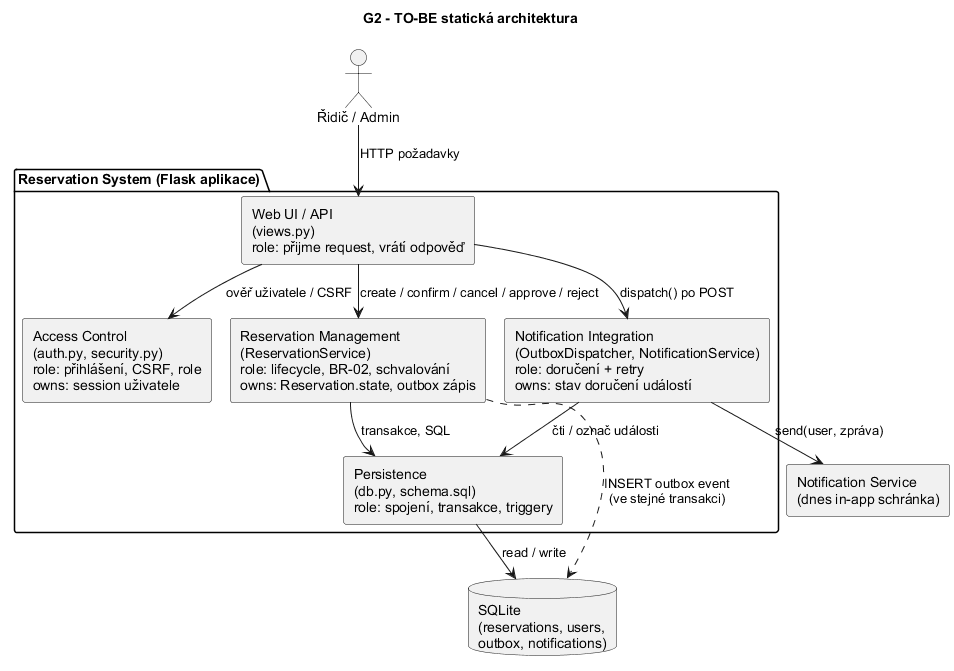

The diagram above was rendered by PlantUML. Its source (embedded in the PNG):
@startuml
!pragma layout smetana
skinparam defaultFontName Arial
skinparam componentStyle rectangle
title G2 - TO-BE statická architektura

actor "Řidič / Admin" as user
package "Reservation System (Flask aplikace)" {
  [Web UI / API\n(views.py)\nrole: přijme request, vrátí odpověď] as web
  [Access Control\n(auth.py, security.py)\nrole: přihlášení, CSRF, role\nowns: session uživatele] as acl
  [Reservation Management\n(ReservationService)\nrole: lifecycle, BR-02, schvalování\nowns: Reservation.state, outbox zápis] as rm
  [Notification Integration\n(OutboxDispatcher, NotificationService)\nrole: doručení + retry\nowns: stav doručení událostí] as ni
  [Persistence\n(db.py, schema.sql)\nrole: spojení, transakce, triggery] as pers
}
database "SQLite\n(reservations, users,\noutbox, notifications)" as db
[Notification Service\n(dnes in-app schránka)] as ns

user --> web : HTTP požadavky
web --> acl : ověř uživatele / CSRF
web --> rm : create / confirm / cancel / approve / reject
web --> ni : dispatch() po POST
rm --> pers : transakce, SQL
rm ..> db : INSERT outbox event\n(ve stejné transakci)
ni --> pers : čti / označ události
ni --> ns : send(user, zpráva)
pers --> db : read / write
@enduml